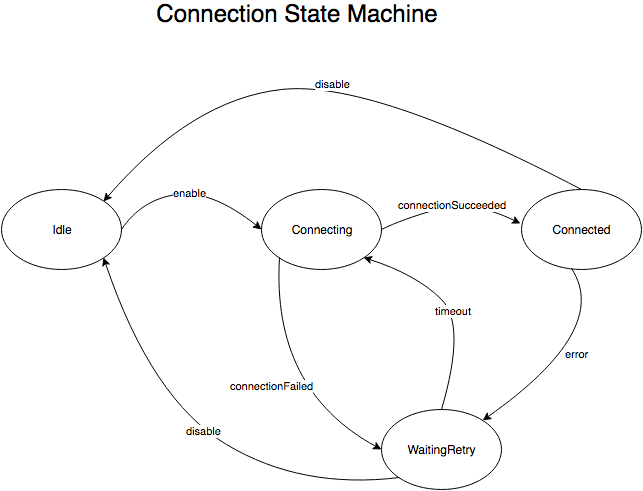

The diagram above was exported from draw.io. Its source (the exported page's mxGraphModel, read from the mxfile embedded in the PNG):
<mxGraphModel dx="1185" dy="732" grid="1" gridSize="10" guides="1" tooltips="1" connect="1" arrows="1" fold="1" page="1" pageScale="1" pageWidth="1100" pageHeight="850" background="#ffffff" math="0" shadow="0">
  <root>
    <mxCell id="0" />
    <mxCell id="1" parent="0" />
    <mxCell id="45cb311be20843e6-1" value="Idle" style="ellipse;whiteSpace=wrap;html=1;" vertex="1" parent="1">
      <mxGeometry x="255" y="295" width="120" height="80" as="geometry" />
    </mxCell>
    <mxCell id="45cb311be20843e6-2" value="Connecting&lt;br&gt;" style="ellipse;whiteSpace=wrap;html=1;" vertex="1" parent="1">
      <mxGeometry x="515" y="295" width="120" height="80" as="geometry" />
    </mxCell>
    <mxCell id="45cb311be20843e6-3" value="Connected&lt;br&gt;" style="ellipse;whiteSpace=wrap;html=1;" vertex="1" parent="1">
      <mxGeometry x="775" y="295" width="120" height="80" as="geometry" />
    </mxCell>
    <mxCell id="45cb311be20843e6-4" value="WaitingRetry" style="ellipse;whiteSpace=wrap;html=1;" vertex="1" parent="1">
      <mxGeometry x="635" y="515" width="120" height="80" as="geometry" />
    </mxCell>
    <mxCell id="45cb311be20843e6-5" value="enable" style="curved=1;endArrow=classic;html=1;exitX=1;exitY=0.5;entryX=0;entryY=0.5;" edge="1" parent="1" source="45cb311be20843e6-1" target="45cb311be20843e6-2">
      <mxGeometry width="50" height="50" relative="1" as="geometry">
        <mxPoint x="185" y="265" as="sourcePoint" />
        <mxPoint x="235" y="215" as="targetPoint" />
        <Array as="points">
          <mxPoint x="395" y="305" />
          <mxPoint x="465" y="295" />
        </Array>
      </mxGeometry>
    </mxCell>
    <mxCell id="45cb311be20843e6-6" value="connectionSucceeded" style="curved=1;endArrow=classic;html=1;exitX=1;exitY=0.5;entryX=-0.008;entryY=0.425;entryPerimeter=0;" edge="1" parent="1" source="45cb311be20843e6-2" target="45cb311be20843e6-3">
      <mxGeometry width="50" height="50" relative="1" as="geometry">
        <mxPoint x="635" y="355" as="sourcePoint" />
        <mxPoint x="775" y="355" as="targetPoint" />
        <Array as="points">
          <mxPoint x="655" y="325" />
          <mxPoint x="725" y="305" />
        </Array>
      </mxGeometry>
    </mxCell>
    <mxCell id="45cb311be20843e6-7" value="connectionFailed&lt;br&gt;" style="curved=1;endArrow=classic;html=1;exitX=0;exitY=1;entryX=0;entryY=0.5;" edge="1" parent="1" source="45cb311be20843e6-2" target="45cb311be20843e6-4">
      <mxGeometry width="50" height="50" relative="1" as="geometry">
        <mxPoint x="495" y="515" as="sourcePoint" />
        <mxPoint x="545" y="465" as="targetPoint" />
        <Array as="points">
          <mxPoint x="525" y="495" />
        </Array>
      </mxGeometry>
    </mxCell>
    <mxCell id="45cb311be20843e6-8" value="error" style="curved=1;endArrow=classic;html=1;exitX=0.417;exitY=0.988;exitPerimeter=0;" edge="1" parent="1" source="45cb311be20843e6-3" target="45cb311be20843e6-4">
      <mxGeometry width="50" height="50" relative="1" as="geometry">
        <mxPoint x="855" y="485" as="sourcePoint" />
        <mxPoint x="905" y="435" as="targetPoint" />
        <Array as="points">
          <mxPoint x="865" y="435" />
        </Array>
      </mxGeometry>
    </mxCell>
    <mxCell id="45cb311be20843e6-10" value="disable" style="curved=1;endArrow=classic;html=1;exitX=0.5;exitY=0;entryX=1;entryY=0;" edge="1" parent="1" source="45cb311be20843e6-3" target="45cb311be20843e6-1">
      <mxGeometry width="50" height="50" relative="1" as="geometry">
        <mxPoint x="575" y="185" as="sourcePoint" />
        <mxPoint x="625" y="135" as="targetPoint" />
        <Array as="points">
          <mxPoint x="625" y="185" />
          <mxPoint x="445" y="205" />
        </Array>
      </mxGeometry>
    </mxCell>
    <mxCell id="45cb311be20843e6-11" value="disable" style="curved=1;endArrow=classic;html=1;exitX=0;exitY=1;entryX=1;entryY=1;" edge="1" parent="1" source="45cb311be20843e6-4" target="45cb311be20843e6-1">
      <mxGeometry width="50" height="50" relative="1" as="geometry">
        <mxPoint x="345" y="615" as="sourcePoint" />
        <mxPoint x="395" y="565" as="targetPoint" />
        <Array as="points">
          <mxPoint x="555" y="595" />
          <mxPoint x="405" y="505" />
        </Array>
      </mxGeometry>
    </mxCell>
    <mxCell id="149e433fb9073be7-1" value="Connection State Machine&lt;br&gt;" style="text;html=1;strokeColor=none;fillColor=none;align=center;verticalAlign=middle;whiteSpace=wrap;fontSize=24;" vertex="1" parent="1">
      <mxGeometry x="377" y="110" width="347" height="20" as="geometry" />
    </mxCell>
    <mxCell id="149e433fb9073be7-2" value="timeout" style="curved=1;endArrow=classic;html=1;fontSize=11;exitX=0.5;exitY=0;entryX=1;entryY=1;" edge="1" parent="1" source="45cb311be20843e6-4" target="45cb311be20843e6-2">
      <mxGeometry width="50" height="50" relative="1" as="geometry">
        <mxPoint x="670" y="430" as="sourcePoint" />
        <mxPoint x="720" y="380" as="targetPoint" />
        <Array as="points">
          <mxPoint x="720" y="430" />
          <mxPoint x="670" y="380" />
        </Array>
      </mxGeometry>
    </mxCell>
  </root>
</mxGraphModel>